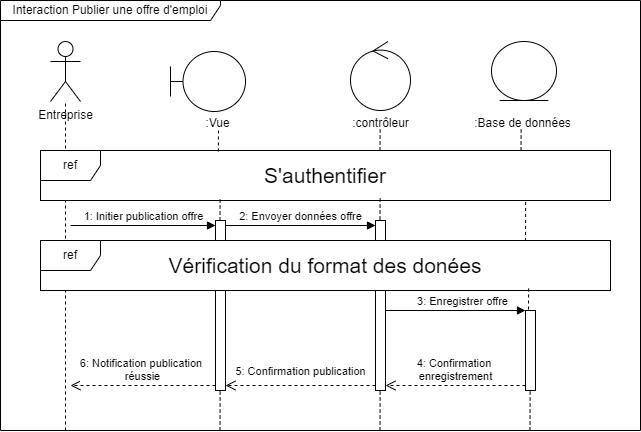

The diagram above was exported from draw.io. Its source (the exported page's mxGraphModel, read from the mxfile embedded in the PNG):
<mxGraphModel dx="1050" dy="621" grid="1" gridSize="10" guides="1" tooltips="1" connect="1" arrows="1" fold="1" page="1" pageScale="1" pageWidth="850" pageHeight="1100" math="0" shadow="0">
  <root>
    <mxCell id="0" />
    <mxCell id="1" parent="0" />
    <mxCell id="Wam78vZEsWBu6VRCkZWb-28" value="" style="html=1;points=[[0,0,0,0,5],[0,1,0,0,-5],[1,0,0,0,5],[1,1,0,0,-5]];perimeter=orthogonalPerimeter;outlineConnect=0;targetShapes=umlLifeline;portConstraint=eastwest;newEdgeStyle={&quot;curved&quot;:0,&quot;rounded&quot;:0};" parent="1" vertex="1">
      <mxGeometry x="555" y="330" width="10" height="170" as="geometry" />
    </mxCell>
    <mxCell id="Wam78vZEsWBu6VRCkZWb-35" value="" style="html=1;points=[[0,0,0,0,5],[0,1,0,0,-5],[1,0,0,0,5],[1,1,0,0,-5]];perimeter=orthogonalPerimeter;outlineConnect=0;targetShapes=umlLifeline;portConstraint=eastwest;newEdgeStyle={&quot;curved&quot;:0,&quot;rounded&quot;:0};" parent="1" vertex="1">
      <mxGeometry x="395" y="330" width="10" height="170" as="geometry" />
    </mxCell>
    <mxCell id="Wam78vZEsWBu6VRCkZWb-12" value="" style="endArrow=none;dashed=1;html=1;rounded=0;" parent="1" target="Wam78vZEsWBu6VRCkZWb-4" edge="1">
      <mxGeometry width="50" height="50" relative="1" as="geometry">
        <mxPoint x="245" y="540" as="sourcePoint" />
        <mxPoint x="450" y="400" as="targetPoint" />
      </mxGeometry>
    </mxCell>
    <mxCell id="Wam78vZEsWBu6VRCkZWb-4" value="Entreprise" style="shape=umlActor;verticalLabelPosition=bottom;verticalAlign=top;html=1;fontColor=#000000;" parent="1" vertex="1">
      <mxGeometry x="230" y="151" width="30" height="60" as="geometry" />
    </mxCell>
    <mxCell id="Wam78vZEsWBu6VRCkZWb-10" value="&lt;font style=&quot;font-size: 21px;&quot;&gt;S'authentifier&lt;/font&gt;" style="whiteSpace=wrap;html=1;" parent="1" vertex="1">
      <mxGeometry x="220" y="260" width="570" height="50" as="geometry" />
    </mxCell>
    <mxCell id="Wam78vZEsWBu6VRCkZWb-8" value="ref" style="shape=umlFrame;whiteSpace=wrap;html=1;pointerEvents=0;" parent="1" vertex="1">
      <mxGeometry x="220" y="260" width="570" height="50" as="geometry" />
    </mxCell>
    <mxCell id="Wam78vZEsWBu6VRCkZWb-31" value="5: Confirmation publication" style="html=1;verticalAlign=bottom;endArrow=open;dashed=1;endSize=8;curved=0;rounded=0;exitX=0;exitY=1;exitDx=0;exitDy=-5;" parent="1" source="Wam78vZEsWBu6VRCkZWb-28" target="Wam78vZEsWBu6VRCkZWb-35" edge="1">
      <mxGeometry y="-5" relative="1" as="geometry">
        <mxPoint x="405" y="405" as="targetPoint" />
        <mxPoint as="offset" />
      </mxGeometry>
    </mxCell>
    <mxCell id="Wam78vZEsWBu6VRCkZWb-32" value="3:&amp;nbsp;Enregistrer offre" style="html=1;verticalAlign=bottom;endArrow=block;curved=0;rounded=0;entryX=0;entryY=0;entryDx=0;entryDy=5;" parent="1" source="Wam78vZEsWBu6VRCkZWb-28" edge="1">
      <mxGeometry x="0.1034" relative="1" as="geometry">
        <mxPoint x="570" y="420" as="sourcePoint" />
        <mxPoint x="705" y="420" as="targetPoint" />
        <mxPoint as="offset" />
      </mxGeometry>
    </mxCell>
    <mxCell id="Wam78vZEsWBu6VRCkZWb-33" value="4:&amp;nbsp;Confirmation&amp;nbsp;&lt;div&gt;enregistrement&lt;/div&gt;" style="html=1;verticalAlign=bottom;endArrow=open;dashed=1;endSize=8;curved=0;rounded=0;exitX=0;exitY=1;exitDx=0;exitDy=-5;" parent="1" source="Wam78vZEsWBu6VRCkZWb-29" target="Wam78vZEsWBu6VRCkZWb-28" edge="1">
      <mxGeometry x="0.0033" relative="1" as="geometry">
        <mxPoint x="560" y="405" as="targetPoint" />
        <mxPoint as="offset" />
      </mxGeometry>
    </mxCell>
    <mxCell id="Wam78vZEsWBu6VRCkZWb-38" value="&lt;font style=&quot;font-size: 21px;&quot;&gt;Vérification du format des donées&lt;/font&gt;" style="whiteSpace=wrap;html=1;" parent="1" vertex="1">
      <mxGeometry x="220" y="350" width="570" height="50" as="geometry" />
    </mxCell>
    <mxCell id="Wam78vZEsWBu6VRCkZWb-39" value="ref" style="shape=umlFrame;whiteSpace=wrap;html=1;pointerEvents=0;" parent="1" vertex="1">
      <mxGeometry x="220" y="350" width="570" height="50" as="geometry" />
    </mxCell>
    <mxCell id="Wam78vZEsWBu6VRCkZWb-40" value="Interaction&amp;nbsp;Publier une offre d'emploi" style="shape=umlFrame;whiteSpace=wrap;html=1;pointerEvents=0;width=220;height=20;" parent="1" vertex="1">
      <mxGeometry x="180" y="110" width="640" height="430" as="geometry" />
    </mxCell>
    <mxCell id="Wam78vZEsWBu6VRCkZWb-36" value="1: Initier publication offre" style="html=1;verticalAlign=bottom;endArrow=block;curved=0;rounded=0;entryX=0;entryY=0;entryDx=0;entryDy=5;" parent="1" target="Wam78vZEsWBu6VRCkZWb-35" edge="1">
      <mxGeometry x="0.0008" relative="1" as="geometry">
        <mxPoint x="250" y="335" as="sourcePoint" />
        <mxPoint as="offset" />
      </mxGeometry>
    </mxCell>
    <mxCell id="Wam78vZEsWBu6VRCkZWb-37" value="6: Notification publication&amp;nbsp;&lt;div&gt;réussie&lt;/div&gt;" style="html=1;verticalAlign=bottom;endArrow=open;dashed=1;endSize=8;curved=0;rounded=0;exitX=0;exitY=1;exitDx=0;exitDy=-5;" parent="1" source="Wam78vZEsWBu6VRCkZWb-35" edge="1">
      <mxGeometry x="0.0008" relative="1" as="geometry">
        <mxPoint x="250" y="495" as="targetPoint" />
        <mxPoint as="offset" />
      </mxGeometry>
    </mxCell>
    <mxCell id="Wam78vZEsWBu6VRCkZWb-30" value="2: Envoyer données offre" style="html=1;verticalAlign=bottom;endArrow=block;curved=0;rounded=0;entryX=0;entryY=0;entryDx=0;entryDy=5;exitX=1;exitY=0;exitDx=0;exitDy=5;exitPerimeter=0;" parent="1" target="Wam78vZEsWBu6VRCkZWb-28" edge="1">
      <mxGeometry relative="1" as="geometry">
        <mxPoint x="405" y="335" as="sourcePoint" />
        <mxPoint as="offset" />
      </mxGeometry>
    </mxCell>
    <mxCell id="Wam78vZEsWBu6VRCkZWb-29" value="" style="html=1;points=[[0,0,0,0,5],[0,1,0,0,-5],[1,0,0,0,5],[1,1,0,0,-5]];perimeter=orthogonalPerimeter;outlineConnect=0;targetShapes=umlLifeline;portConstraint=eastwest;newEdgeStyle={&quot;curved&quot;:0,&quot;rounded&quot;:0};" parent="1" vertex="1">
      <mxGeometry x="705" y="420" width="10" height="80" as="geometry" />
    </mxCell>
    <mxCell id="E71sKuZI-FpvGm3D8EQM-1" value="" style="ellipse;shape=umlEntity;whiteSpace=wrap;html=1;" vertex="1" parent="1">
      <mxGeometry x="671" y="151" width="65" height="59" as="geometry" />
    </mxCell>
    <mxCell id="E71sKuZI-FpvGm3D8EQM-2" value="" style="ellipse;shape=umlControl;whiteSpace=wrap;html=1;" vertex="1" parent="1">
      <mxGeometry x="530" y="151" width="60" height="69" as="geometry" />
    </mxCell>
    <mxCell id="E71sKuZI-FpvGm3D8EQM-3" value="" style="shape=umlBoundary;whiteSpace=wrap;html=1;" vertex="1" parent="1">
      <mxGeometry x="350" y="161" width="75" height="60" as="geometry" />
    </mxCell>
    <mxCell id="E71sKuZI-FpvGm3D8EQM-4" value=":Vue" style="text;html=1;align=center;verticalAlign=middle;resizable=0;points=[];autosize=1;strokeColor=none;fillColor=none;" vertex="1" parent="1">
      <mxGeometry x="372" y="218" width="50" height="30" as="geometry" />
    </mxCell>
    <mxCell id="E71sKuZI-FpvGm3D8EQM-5" value=":contrôleur" style="text;html=1;align=center;verticalAlign=middle;resizable=0;points=[];autosize=1;strokeColor=none;fillColor=none;" vertex="1" parent="1">
      <mxGeometry x="520" y="218" width="80" height="30" as="geometry" />
    </mxCell>
    <mxCell id="E71sKuZI-FpvGm3D8EQM-6" value=":Base de données" style="text;html=1;align=center;verticalAlign=middle;resizable=0;points=[];autosize=1;strokeColor=none;fillColor=none;" vertex="1" parent="1">
      <mxGeometry x="642" y="218" width="120" height="30" as="geometry" />
    </mxCell>
    <mxCell id="E71sKuZI-FpvGm3D8EQM-7" value="" style="endArrow=none;dashed=1;html=1;rounded=0;exitX=0.305;exitY=0.08;exitDx=0;exitDy=0;exitPerimeter=0;" edge="1" parent="1">
      <mxGeometry width="50" height="50" relative="1" as="geometry">
        <mxPoint x="397.8499999999999" y="261" as="sourcePoint" />
        <mxPoint x="398" y="237" as="targetPoint" />
      </mxGeometry>
    </mxCell>
    <mxCell id="E71sKuZI-FpvGm3D8EQM-8" value="" style="endArrow=none;dashed=1;html=1;rounded=0;exitX=0.305;exitY=0.08;exitDx=0;exitDy=0;exitPerimeter=0;" edge="1" parent="1">
      <mxGeometry width="50" height="50" relative="1" as="geometry">
        <mxPoint x="559.4999999999999" y="260" as="sourcePoint" />
        <mxPoint x="559.65" y="236" as="targetPoint" />
      </mxGeometry>
    </mxCell>
    <mxCell id="E71sKuZI-FpvGm3D8EQM-9" value="" style="endArrow=none;dashed=1;html=1;rounded=0;exitX=0.305;exitY=0.08;exitDx=0;exitDy=0;exitPerimeter=0;" edge="1" parent="1">
      <mxGeometry width="50" height="50" relative="1" as="geometry">
        <mxPoint x="700.4999999999999" y="260" as="sourcePoint" />
        <mxPoint x="700.65" y="236" as="targetPoint" />
      </mxGeometry>
    </mxCell>
    <mxCell id="E71sKuZI-FpvGm3D8EQM-10" value="" style="endArrow=none;dashed=1;html=1;rounded=0;exitX=0.305;exitY=0.08;exitDx=0;exitDy=0;exitPerimeter=0;" edge="1" parent="1">
      <mxGeometry width="50" height="50" relative="1" as="geometry">
        <mxPoint x="399.4999999999999" y="330" as="sourcePoint" />
        <mxPoint x="399.65" y="306" as="targetPoint" />
      </mxGeometry>
    </mxCell>
    <mxCell id="E71sKuZI-FpvGm3D8EQM-11" value="" style="endArrow=none;dashed=1;html=1;rounded=0;exitX=0.305;exitY=0.08;exitDx=0;exitDy=0;exitPerimeter=0;" edge="1" parent="1">
      <mxGeometry width="50" height="50" relative="1" as="geometry">
        <mxPoint x="559.4999999999999" y="329" as="sourcePoint" />
        <mxPoint x="559.65" y="305" as="targetPoint" />
      </mxGeometry>
    </mxCell>
    <mxCell id="E71sKuZI-FpvGm3D8EQM-12" value="" style="endArrow=none;dashed=1;html=1;rounded=0;exitX=0.851;exitY=0.008;exitDx=0;exitDy=0;exitPerimeter=0;" edge="1" parent="1" source="Wam78vZEsWBu6VRCkZWb-39">
      <mxGeometry width="50" height="50" relative="1" as="geometry">
        <mxPoint x="704.9999999999999" y="334" as="sourcePoint" />
        <mxPoint x="705.15" y="310" as="targetPoint" />
      </mxGeometry>
    </mxCell>
    <mxCell id="E71sKuZI-FpvGm3D8EQM-13" value="" style="endArrow=none;dashed=1;html=1;rounded=0;exitX=0.305;exitY=0.08;exitDx=0;exitDy=0;exitPerimeter=0;" edge="1" parent="1">
      <mxGeometry width="50" height="50" relative="1" as="geometry">
        <mxPoint x="707.9999999999999" y="419" as="sourcePoint" />
        <mxPoint x="708.15" y="395" as="targetPoint" />
      </mxGeometry>
    </mxCell>
    <mxCell id="E71sKuZI-FpvGm3D8EQM-14" value="" style="endArrow=none;dashed=1;html=1;rounded=0;exitX=0.851;exitY=0.008;exitDx=0;exitDy=0;exitPerimeter=0;" edge="1" parent="1">
      <mxGeometry width="50" height="50" relative="1" as="geometry">
        <mxPoint x="709.5" y="540" as="sourcePoint" />
        <mxPoint x="709.65" y="500" as="targetPoint" />
      </mxGeometry>
    </mxCell>
    <mxCell id="E71sKuZI-FpvGm3D8EQM-15" value="" style="endArrow=none;dashed=1;html=1;rounded=0;exitX=0.851;exitY=0.008;exitDx=0;exitDy=0;exitPerimeter=0;" edge="1" parent="1">
      <mxGeometry width="50" height="50" relative="1" as="geometry">
        <mxPoint x="559.5" y="540" as="sourcePoint" />
        <mxPoint x="559.65" y="500" as="targetPoint" />
      </mxGeometry>
    </mxCell>
    <mxCell id="E71sKuZI-FpvGm3D8EQM-16" value="" style="endArrow=none;dashed=1;html=1;rounded=0;exitX=0.851;exitY=0.008;exitDx=0;exitDy=0;exitPerimeter=0;" edge="1" parent="1">
      <mxGeometry width="50" height="50" relative="1" as="geometry">
        <mxPoint x="399.5" y="540" as="sourcePoint" />
        <mxPoint x="399.65" y="500" as="targetPoint" />
      </mxGeometry>
    </mxCell>
  </root>
</mxGraphModel>